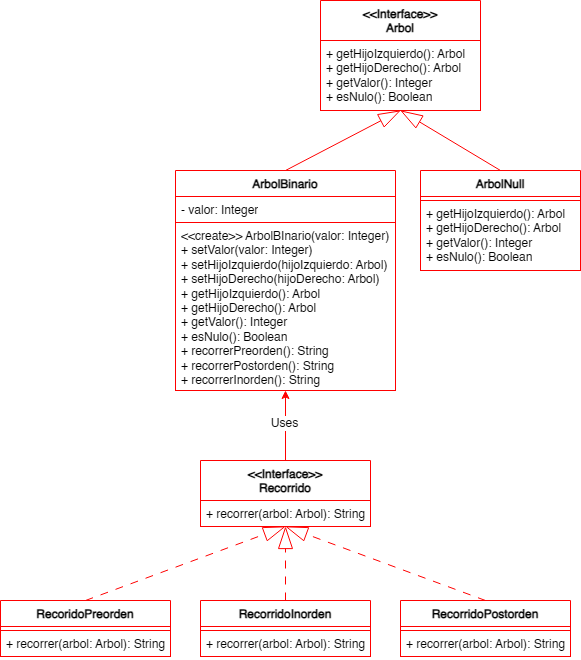

The diagram above was exported from draw.io. Its source (the exported page's mxGraphModel, read from the mxfile embedded in the PNG):
<mxGraphModel dx="1385" dy="798" grid="1" gridSize="10" guides="1" tooltips="1" connect="1" arrows="1" fold="1" page="1" pageScale="1" pageWidth="1600" pageHeight="900" math="0" shadow="0">
  <root>
    <mxCell id="0" />
    <mxCell id="1" parent="0" />
    <mxCell id="DkF1AVZiS5QtrY9LFmYb-1" value="&amp;lt;&amp;lt;Interface&amp;gt;&amp;gt;&lt;br&gt;Arbol" style="swimlane;fontStyle=1;align=center;verticalAlign=top;childLayout=stackLayout;horizontal=1;startSize=40;horizontalStack=0;resizeParent=1;resizeParentMax=0;resizeLast=0;collapsible=1;marginBottom=0;whiteSpace=wrap;html=1;strokeColor=light-dark(#FF0000,#FF0000);" vertex="1" parent="1">
      <mxGeometry x="490" y="10" width="160" height="110" as="geometry" />
    </mxCell>
    <mxCell id="DkF1AVZiS5QtrY9LFmYb-4" value="+ getHijoIzquierdo(): Arbol&lt;div&gt;+ getHijoDerecho(): Arbol&lt;/div&gt;&lt;div&gt;+ getValor(): Integer&lt;/div&gt;&lt;div&gt;+ esNulo(): Boolean&lt;/div&gt;" style="text;strokeColor=light-dark(#FF0000,#FF0000);fillColor=default;align=left;verticalAlign=top;spacingLeft=4;spacingRight=4;overflow=hidden;rotatable=0;points=[[0,0.5],[1,0.5]];portConstraint=eastwest;whiteSpace=wrap;html=1;" vertex="1" parent="DkF1AVZiS5QtrY9LFmYb-1">
      <mxGeometry y="40" width="160" height="70" as="geometry" />
    </mxCell>
    <mxCell id="DkF1AVZiS5QtrY9LFmYb-30" style="edgeStyle=none;rounded=0;orthogonalLoop=1;jettySize=auto;html=1;exitX=0.5;exitY=0;exitDx=0;exitDy=0;entryX=0.5;entryY=1;entryDx=0;entryDy=0;strokeColor=light-dark(#FF0000,#FF0000);dashed=1;dashPattern=8 8;endArrow=blockThin;endFill=0;endSize=20;" edge="1" parent="1" source="DkF1AVZiS5QtrY9LFmYb-5" target="DkF1AVZiS5QtrY9LFmYb-26">
      <mxGeometry relative="1" as="geometry" />
    </mxCell>
    <mxCell id="DkF1AVZiS5QtrY9LFmYb-5" value="RecorridoPostorden" style="swimlane;fontStyle=1;align=center;verticalAlign=top;childLayout=stackLayout;horizontal=1;startSize=26;horizontalStack=0;resizeParent=1;resizeParentMax=0;resizeLast=0;collapsible=1;marginBottom=0;whiteSpace=wrap;html=1;strokeColor=light-dark(#FF0000,#FF0000);" vertex="1" parent="1">
      <mxGeometry x="570" y="610" width="170" height="56" as="geometry" />
    </mxCell>
    <mxCell id="DkF1AVZiS5QtrY9LFmYb-6" value="" style="text;strokeColor=light-dark(#FF0000,#FF0000);fillColor=default;align=left;verticalAlign=top;spacingLeft=4;spacingRight=4;overflow=hidden;rotatable=0;points=[[0,0.5],[1,0.5]];portConstraint=eastwest;whiteSpace=wrap;html=1;" vertex="1" parent="DkF1AVZiS5QtrY9LFmYb-5">
      <mxGeometry y="26" width="170" height="4" as="geometry" />
    </mxCell>
    <mxCell id="DkF1AVZiS5QtrY9LFmYb-7" value="+ recorrer(arbol: Arbol): String" style="text;strokeColor=light-dark(#FF0000,#FF0000);fillColor=default;align=left;verticalAlign=top;spacingLeft=4;spacingRight=4;overflow=hidden;rotatable=0;points=[[0,0.5],[1,0.5]];portConstraint=eastwest;whiteSpace=wrap;html=1;" vertex="1" parent="DkF1AVZiS5QtrY9LFmYb-5">
      <mxGeometry y="30" width="170" height="26" as="geometry" />
    </mxCell>
    <mxCell id="DkF1AVZiS5QtrY9LFmYb-34" style="edgeStyle=none;rounded=0;orthogonalLoop=1;jettySize=auto;html=1;exitX=0.5;exitY=0;exitDx=0;exitDy=0;entryX=0.5;entryY=1;entryDx=0;entryDy=0;strokeColor=light-dark(#FF0000,#FF0000);endArrow=blockThin;endFill=0;endSize=20;" edge="1" parent="1" source="DkF1AVZiS5QtrY9LFmYb-8" target="DkF1AVZiS5QtrY9LFmYb-1">
      <mxGeometry relative="1" as="geometry" />
    </mxCell>
    <mxCell id="DkF1AVZiS5QtrY9LFmYb-8" value="ArbolBinario" style="swimlane;fontStyle=1;align=center;verticalAlign=top;childLayout=stackLayout;horizontal=1;startSize=26;horizontalStack=0;resizeParent=1;resizeParentMax=0;resizeLast=0;collapsible=1;marginBottom=0;whiteSpace=wrap;html=1;strokeColor=light-dark(#FF0000,#FF0000);" vertex="1" parent="1">
      <mxGeometry x="345" y="180" width="220" height="220" as="geometry" />
    </mxCell>
    <mxCell id="DkF1AVZiS5QtrY9LFmYb-9" value="- valor: Integer" style="text;strokeColor=light-dark(#FF0000,#FF0000);fillColor=default;align=left;verticalAlign=top;spacingLeft=4;spacingRight=4;overflow=hidden;rotatable=0;points=[[0,0.5],[1,0.5]];portConstraint=eastwest;whiteSpace=wrap;html=1;" vertex="1" parent="DkF1AVZiS5QtrY9LFmYb-8">
      <mxGeometry y="26" width="220" height="26" as="geometry" />
    </mxCell>
    <mxCell id="DkF1AVZiS5QtrY9LFmYb-10" value="&amp;lt;&amp;lt;create&amp;gt;&amp;gt; ArbolBInario(valor: Integer)&lt;div&gt;+ setValor(valor: Integer)&lt;/div&gt;&lt;div&gt;+ setHijoIzquierdo(hijoIzquierdo: Arbol)&lt;/div&gt;&lt;div&gt;+ setHijoDerecho(hijoDerecho: Arbol)&lt;/div&gt;&lt;div&gt;+ getHijoIzquierdo(): Arbol&lt;div&gt;+ getHijoDerecho(): Arbol&lt;/div&gt;&lt;div&gt;+ getValor(): Integer&lt;/div&gt;&lt;div&gt;+ esNulo(): Boolean&lt;/div&gt;&lt;/div&gt;&lt;div&gt;+ recorrerPreorden(): String&lt;/div&gt;&lt;div&gt;+ recorrerPostorden(): String&lt;/div&gt;&lt;div&gt;+ recorrerInorden(): String&lt;/div&gt;" style="text;strokeColor=light-dark(#FF0000,#FF0000);fillColor=default;align=left;verticalAlign=top;spacingLeft=4;spacingRight=4;overflow=hidden;rotatable=0;points=[[0,0.5],[1,0.5]];portConstraint=eastwest;whiteSpace=wrap;html=1;" vertex="1" parent="DkF1AVZiS5QtrY9LFmYb-8">
      <mxGeometry y="52" width="220" height="168" as="geometry" />
    </mxCell>
    <mxCell id="DkF1AVZiS5QtrY9LFmYb-31" style="edgeStyle=none;rounded=0;orthogonalLoop=1;jettySize=auto;html=1;exitX=0.5;exitY=0;exitDx=0;exitDy=0;entryX=0.5;entryY=1;entryDx=0;entryDy=0;strokeColor=light-dark(#FF0000,#FF0000);dashed=1;dashPattern=8 8;endArrow=blockThin;endFill=0;endSize=20;" edge="1" parent="1" source="DkF1AVZiS5QtrY9LFmYb-11" target="DkF1AVZiS5QtrY9LFmYb-26">
      <mxGeometry relative="1" as="geometry" />
    </mxCell>
    <mxCell id="DkF1AVZiS5QtrY9LFmYb-11" value="RecoridoPreorden" style="swimlane;fontStyle=1;align=center;verticalAlign=top;childLayout=stackLayout;horizontal=1;startSize=26;horizontalStack=0;resizeParent=1;resizeParentMax=0;resizeLast=0;collapsible=1;marginBottom=0;whiteSpace=wrap;html=1;strokeColor=light-dark(#FF0000,#FF0000);" vertex="1" parent="1">
      <mxGeometry x="170" y="610" width="170" height="56" as="geometry" />
    </mxCell>
    <mxCell id="DkF1AVZiS5QtrY9LFmYb-12" value="" style="text;strokeColor=light-dark(#FF0000,#FF0000);fillColor=default;align=left;verticalAlign=top;spacingLeft=4;spacingRight=4;overflow=hidden;rotatable=0;points=[[0,0.5],[1,0.5]];portConstraint=eastwest;whiteSpace=wrap;html=1;" vertex="1" parent="DkF1AVZiS5QtrY9LFmYb-11">
      <mxGeometry y="26" width="170" height="4" as="geometry" />
    </mxCell>
    <mxCell id="DkF1AVZiS5QtrY9LFmYb-13" value="+ recorrer(arbol: Arbol): String" style="text;strokeColor=light-dark(#FF0000,#FF0000);fillColor=default;align=left;verticalAlign=top;spacingLeft=4;spacingRight=4;overflow=hidden;rotatable=0;points=[[0,0.5],[1,0.5]];portConstraint=eastwest;whiteSpace=wrap;html=1;" vertex="1" parent="DkF1AVZiS5QtrY9LFmYb-11">
      <mxGeometry y="30" width="170" height="26" as="geometry" />
    </mxCell>
    <mxCell id="DkF1AVZiS5QtrY9LFmYb-28" style="edgeStyle=orthogonalEdgeStyle;rounded=0;orthogonalLoop=1;jettySize=auto;html=1;exitX=0.5;exitY=0;exitDx=0;exitDy=0;entryX=0.5;entryY=1;entryDx=0;entryDy=0;strokeColor=light-dark(#FF0000,#FF0000);dashed=1;dashPattern=8 8;endArrow=blockThin;endFill=0;endSize=20;" edge="1" parent="1" source="DkF1AVZiS5QtrY9LFmYb-17" target="DkF1AVZiS5QtrY9LFmYb-26">
      <mxGeometry relative="1" as="geometry" />
    </mxCell>
    <mxCell id="DkF1AVZiS5QtrY9LFmYb-17" value="RecorridoInorden" style="swimlane;fontStyle=1;align=center;verticalAlign=top;childLayout=stackLayout;horizontal=1;startSize=26;horizontalStack=0;resizeParent=1;resizeParentMax=0;resizeLast=0;collapsible=1;marginBottom=0;whiteSpace=wrap;html=1;strokeColor=light-dark(#FF0000,#FF0000);" vertex="1" parent="1">
      <mxGeometry x="370" y="610" width="170" height="56" as="geometry" />
    </mxCell>
    <mxCell id="DkF1AVZiS5QtrY9LFmYb-18" value="" style="text;strokeColor=light-dark(#FF0000,#FF0000);fillColor=default;align=left;verticalAlign=top;spacingLeft=4;spacingRight=4;overflow=hidden;rotatable=0;points=[[0,0.5],[1,0.5]];portConstraint=eastwest;whiteSpace=wrap;html=1;" vertex="1" parent="DkF1AVZiS5QtrY9LFmYb-17">
      <mxGeometry y="26" width="170" height="4" as="geometry" />
    </mxCell>
    <mxCell id="DkF1AVZiS5QtrY9LFmYb-19" value="+ recorrer(arbol: Arbol): String" style="text;strokeColor=light-dark(#FF0000,#FF0000);fillColor=default;align=left;verticalAlign=top;spacingLeft=4;spacingRight=4;overflow=hidden;rotatable=0;points=[[0,0.5],[1,0.5]];portConstraint=eastwest;whiteSpace=wrap;html=1;" vertex="1" parent="DkF1AVZiS5QtrY9LFmYb-17">
      <mxGeometry y="30" width="170" height="26" as="geometry" />
    </mxCell>
    <mxCell id="DkF1AVZiS5QtrY9LFmYb-35" style="edgeStyle=none;rounded=0;orthogonalLoop=1;jettySize=auto;html=1;exitX=0.5;exitY=0;exitDx=0;exitDy=0;entryX=0.5;entryY=1;entryDx=0;entryDy=0;strokeColor=light-dark(#FF0000,#FF0000);endArrow=blockThin;endFill=0;endSize=20;" edge="1" parent="1" source="DkF1AVZiS5QtrY9LFmYb-20" target="DkF1AVZiS5QtrY9LFmYb-1">
      <mxGeometry relative="1" as="geometry" />
    </mxCell>
    <mxCell id="DkF1AVZiS5QtrY9LFmYb-20" value="ArbolNull" style="swimlane;fontStyle=1;align=center;verticalAlign=top;childLayout=stackLayout;horizontal=1;startSize=26;horizontalStack=0;resizeParent=1;resizeParentMax=0;resizeLast=0;collapsible=1;marginBottom=0;whiteSpace=wrap;html=1;strokeColor=light-dark(#FF0000,#FF0000);" vertex="1" parent="1">
      <mxGeometry x="590" y="180" width="160" height="100" as="geometry" />
    </mxCell>
    <mxCell id="DkF1AVZiS5QtrY9LFmYb-21" value="" style="text;strokeColor=light-dark(#FF0000,#FF0000);fillColor=default;align=left;verticalAlign=top;spacingLeft=4;spacingRight=4;overflow=hidden;rotatable=0;points=[[0,0.5],[1,0.5]];portConstraint=eastwest;whiteSpace=wrap;html=1;" vertex="1" parent="DkF1AVZiS5QtrY9LFmYb-20">
      <mxGeometry y="26" width="160" height="4" as="geometry" />
    </mxCell>
    <mxCell id="DkF1AVZiS5QtrY9LFmYb-22" value="+ getHijoIzquierdo(): Arbol&lt;div&gt;+ getHijoDerecho(): Arbol&lt;/div&gt;&lt;div&gt;+ getValor(): Integer&lt;/div&gt;&lt;div&gt;+ esNulo(): Boolean&lt;/div&gt;" style="text;strokeColor=light-dark(#FF0000,#FF0000);fillColor=default;align=left;verticalAlign=top;spacingLeft=4;spacingRight=4;overflow=hidden;rotatable=0;points=[[0,0.5],[1,0.5]];portConstraint=eastwest;whiteSpace=wrap;html=1;" vertex="1" parent="DkF1AVZiS5QtrY9LFmYb-20">
      <mxGeometry y="30" width="160" height="70" as="geometry" />
    </mxCell>
    <mxCell id="DkF1AVZiS5QtrY9LFmYb-32" style="edgeStyle=none;rounded=0;orthogonalLoop=1;jettySize=auto;html=1;exitX=0.5;exitY=0;exitDx=0;exitDy=0;entryX=0.5;entryY=1;entryDx=0;entryDy=0;strokeColor=light-dark(#FF0000,#FF0000);" edge="1" parent="1" source="DkF1AVZiS5QtrY9LFmYb-26" target="DkF1AVZiS5QtrY9LFmYb-8">
      <mxGeometry relative="1" as="geometry" />
    </mxCell>
    <mxCell id="DkF1AVZiS5QtrY9LFmYb-33" value="Uses" style="edgeLabel;html=1;align=center;verticalAlign=middle;resizable=0;points=[];fontSize=12;" vertex="1" connectable="0" parent="DkF1AVZiS5QtrY9LFmYb-32">
      <mxGeometry x="0.0857" y="2" relative="1" as="geometry">
        <mxPoint as="offset" />
      </mxGeometry>
    </mxCell>
    <mxCell id="DkF1AVZiS5QtrY9LFmYb-26" value="&amp;lt;&amp;lt;Interface&amp;gt;&amp;gt;&lt;br&gt;Recorrido" style="swimlane;fontStyle=1;align=center;verticalAlign=top;childLayout=stackLayout;horizontal=1;startSize=40;horizontalStack=0;resizeParent=1;resizeParentMax=0;resizeLast=0;collapsible=1;marginBottom=0;whiteSpace=wrap;html=1;strokeColor=light-dark(#FF0000,#FF0000);" vertex="1" parent="1">
      <mxGeometry x="370" y="470" width="170" height="66" as="geometry" />
    </mxCell>
    <mxCell id="DkF1AVZiS5QtrY9LFmYb-27" value="+ recorrer(arbol: Arbol): String" style="text;strokeColor=light-dark(#FF0000,#FF0000);fillColor=default;align=left;verticalAlign=top;spacingLeft=4;spacingRight=4;overflow=hidden;rotatable=0;points=[[0,0.5],[1,0.5]];portConstraint=eastwest;whiteSpace=wrap;html=1;" vertex="1" parent="DkF1AVZiS5QtrY9LFmYb-26">
      <mxGeometry y="40" width="170" height="26" as="geometry" />
    </mxCell>
  </root>
</mxGraphModel>